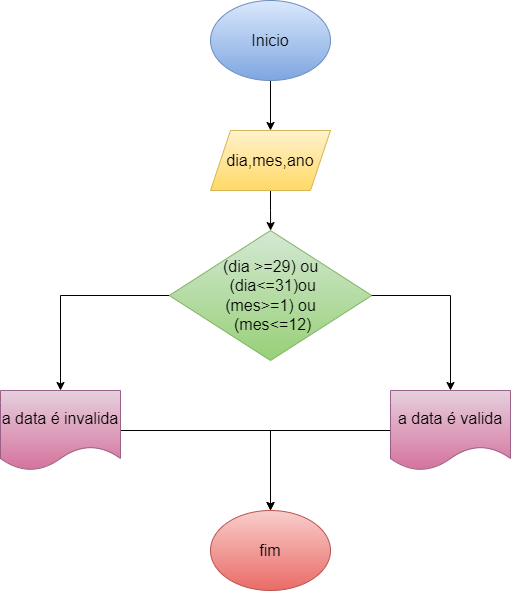

The diagram above was exported from draw.io. Its source (the exported page's mxGraphModel, read from the mxfile embedded in the PNG):
<mxGraphModel dx="1009" dy="1742" grid="1" gridSize="10" guides="1" tooltips="1" connect="1" arrows="1" fold="1" page="1" pageScale="1" pageWidth="827" pageHeight="1169" math="0" shadow="0">
  <root>
    <mxCell id="0" />
    <mxCell id="1" parent="0" />
    <mxCell id="i_Nysv1w3rO6WuEwv6J6-6" style="edgeStyle=orthogonalEdgeStyle;rounded=0;orthogonalLoop=1;jettySize=auto;html=1;" edge="1" parent="1" source="i_Nysv1w3rO6WuEwv6J6-1" target="i_Nysv1w3rO6WuEwv6J6-2">
      <mxGeometry relative="1" as="geometry" />
    </mxCell>
    <mxCell id="i_Nysv1w3rO6WuEwv6J6-1" value="Inicio" style="ellipse;whiteSpace=wrap;html=1;fillColor=#dae8fc;gradientColor=#7ea6e0;strokeColor=#6c8ebf;fontSize=16;" vertex="1" parent="1">
      <mxGeometry x="340" y="-110" width="120" height="80" as="geometry" />
    </mxCell>
    <mxCell id="i_Nysv1w3rO6WuEwv6J6-7" style="edgeStyle=orthogonalEdgeStyle;rounded=0;orthogonalLoop=1;jettySize=auto;html=1;" edge="1" parent="1" source="i_Nysv1w3rO6WuEwv6J6-2" target="i_Nysv1w3rO6WuEwv6J6-3">
      <mxGeometry relative="1" as="geometry" />
    </mxCell>
    <mxCell id="i_Nysv1w3rO6WuEwv6J6-2" value="dia,mes,ano" style="shape=parallelogram;perimeter=parallelogramPerimeter;whiteSpace=wrap;html=1;fixedSize=1;fillColor=#fff2cc;gradientColor=#ffd966;strokeColor=#d6b656;fontSize=16;" vertex="1" parent="1">
      <mxGeometry x="340" y="20" width="120" height="60" as="geometry" />
    </mxCell>
    <mxCell id="i_Nysv1w3rO6WuEwv6J6-18" style="edgeStyle=orthogonalEdgeStyle;rounded=0;orthogonalLoop=1;jettySize=auto;html=1;" edge="1" parent="1" source="i_Nysv1w3rO6WuEwv6J6-3" target="i_Nysv1w3rO6WuEwv6J6-15">
      <mxGeometry relative="1" as="geometry" />
    </mxCell>
    <mxCell id="i_Nysv1w3rO6WuEwv6J6-3" value="(dia &amp;gt;=29) ou&lt;br&gt;&amp;nbsp;(dia&amp;lt;=31)ou &lt;br&gt;(mes&amp;gt;=1) ou&lt;br&gt;&amp;nbsp;(mes&amp;lt;=12)" style="rhombus;whiteSpace=wrap;html=1;fillColor=#d5e8d4;gradientColor=#97d077;strokeColor=#82b366;fontSize=16;" vertex="1" parent="1">
      <mxGeometry x="298.75" y="120" width="202.5" height="130" as="geometry" />
    </mxCell>
    <mxCell id="i_Nysv1w3rO6WuEwv6J6-5" value="fim" style="ellipse;whiteSpace=wrap;html=1;fontSize=16;fillColor=#f8cecc;gradientColor=#ea6b66;strokeColor=#b85450;" vertex="1" parent="1">
      <mxGeometry x="340" y="400" width="120" height="80" as="geometry" />
    </mxCell>
    <mxCell id="i_Nysv1w3rO6WuEwv6J6-9" style="edgeStyle=orthogonalEdgeStyle;rounded=0;orthogonalLoop=1;jettySize=auto;html=1;exitX=1;exitY=0.5;exitDx=0;exitDy=0;" edge="1" parent="1" target="i_Nysv1w3rO6WuEwv6J6-10" source="i_Nysv1w3rO6WuEwv6J6-3">
      <mxGeometry relative="1" as="geometry">
        <mxPoint x="765" y="295" as="sourcePoint" />
      </mxGeometry>
    </mxCell>
    <mxCell id="i_Nysv1w3rO6WuEwv6J6-12" style="edgeStyle=orthogonalEdgeStyle;rounded=0;orthogonalLoop=1;jettySize=auto;html=1;entryX=0.5;entryY=0;entryDx=0;entryDy=0;" edge="1" parent="1" source="i_Nysv1w3rO6WuEwv6J6-10" target="i_Nysv1w3rO6WuEwv6J6-5">
      <mxGeometry relative="1" as="geometry" />
    </mxCell>
    <mxCell id="i_Nysv1w3rO6WuEwv6J6-10" value="a data é valida" style="shape=document;whiteSpace=wrap;html=1;boundedLbl=1;fillColor=#e6d0de;gradientColor=#d5739d;strokeColor=#996185;fontSize=16;" vertex="1" parent="1">
      <mxGeometry x="520" y="280" width="120" height="80" as="geometry" />
    </mxCell>
    <mxCell id="i_Nysv1w3rO6WuEwv6J6-17" style="edgeStyle=orthogonalEdgeStyle;rounded=0;orthogonalLoop=1;jettySize=auto;html=1;entryX=0.5;entryY=0;entryDx=0;entryDy=0;" edge="1" parent="1" source="i_Nysv1w3rO6WuEwv6J6-15" target="i_Nysv1w3rO6WuEwv6J6-5">
      <mxGeometry relative="1" as="geometry" />
    </mxCell>
    <mxCell id="i_Nysv1w3rO6WuEwv6J6-15" value="a data é invalida" style="shape=document;whiteSpace=wrap;html=1;boundedLbl=1;fillColor=#e6d0de;gradientColor=#d5739d;strokeColor=#996185;fontSize=16;" vertex="1" parent="1">
      <mxGeometry x="130" y="280" width="120" height="80" as="geometry" />
    </mxCell>
  </root>
</mxGraphModel>